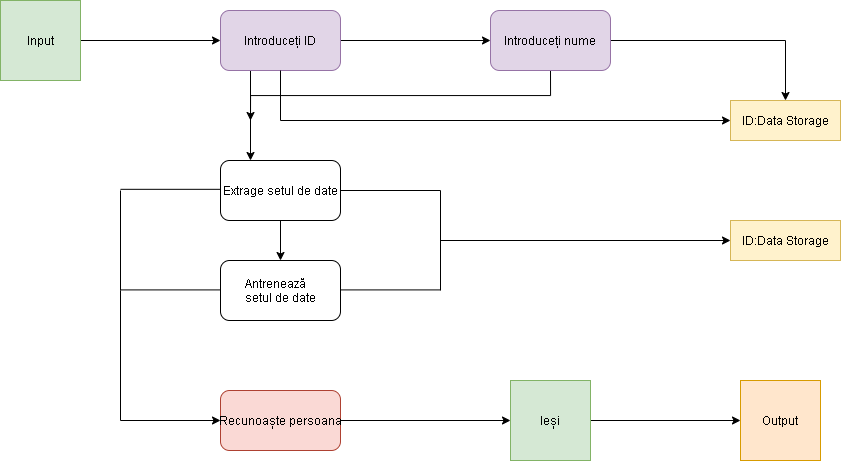

The diagram above was exported from draw.io. Its source (the exported page's mxGraphModel, read from the mxfile embedded in the PNG):
<mxGraphModel dx="1221" dy="714" grid="1" gridSize="10" guides="1" tooltips="1" connect="1" arrows="1" fold="1" page="1" pageScale="1" pageWidth="3300" pageHeight="4681" math="0" shadow="0">
  <root>
    <mxCell id="0" />
    <mxCell id="1" parent="0" />
    <mxCell id="ranwO_VToJFuJnhdaCHW-35" style="edgeStyle=orthogonalEdgeStyle;rounded=0;orthogonalLoop=1;jettySize=auto;html=1;" edge="1" parent="1" source="ranwO_VToJFuJnhdaCHW-26" target="ranwO_VToJFuJnhdaCHW-27">
      <mxGeometry relative="1" as="geometry" />
    </mxCell>
    <mxCell id="ranwO_VToJFuJnhdaCHW-26" value="Input" style="whiteSpace=wrap;html=1;aspect=fixed;fillColor=#d5e8d4;strokeColor=#82b366;" vertex="1" parent="1">
      <mxGeometry x="260" y="130" width="80" height="80" as="geometry" />
    </mxCell>
    <mxCell id="ranwO_VToJFuJnhdaCHW-36" style="edgeStyle=orthogonalEdgeStyle;rounded=0;orthogonalLoop=1;jettySize=auto;html=1;" edge="1" parent="1" source="ranwO_VToJFuJnhdaCHW-27" target="ranwO_VToJFuJnhdaCHW-28">
      <mxGeometry relative="1" as="geometry" />
    </mxCell>
    <mxCell id="ranwO_VToJFuJnhdaCHW-44" style="edgeStyle=orthogonalEdgeStyle;rounded=0;orthogonalLoop=1;jettySize=auto;html=1;exitX=0.25;exitY=1;exitDx=0;exitDy=0;entryX=0.25;entryY=0;entryDx=0;entryDy=0;" edge="1" parent="1" source="ranwO_VToJFuJnhdaCHW-27" target="ranwO_VToJFuJnhdaCHW-29">
      <mxGeometry relative="1" as="geometry" />
    </mxCell>
    <mxCell id="ranwO_VToJFuJnhdaCHW-27" value="Introduceți ID" style="rounded=1;whiteSpace=wrap;html=1;fillColor=#e1d5e7;strokeColor=#9673a6;" vertex="1" parent="1">
      <mxGeometry x="480" y="140" width="120" height="60" as="geometry" />
    </mxCell>
    <mxCell id="ranwO_VToJFuJnhdaCHW-37" style="edgeStyle=orthogonalEdgeStyle;rounded=0;orthogonalLoop=1;jettySize=auto;html=1;entryX=0.5;entryY=0;entryDx=0;entryDy=0;" edge="1" parent="1" source="ranwO_VToJFuJnhdaCHW-28" target="ranwO_VToJFuJnhdaCHW-33">
      <mxGeometry relative="1" as="geometry" />
    </mxCell>
    <mxCell id="ranwO_VToJFuJnhdaCHW-45" style="edgeStyle=orthogonalEdgeStyle;rounded=0;orthogonalLoop=1;jettySize=auto;html=1;exitX=0.5;exitY=1;exitDx=0;exitDy=0;" edge="1" parent="1" source="ranwO_VToJFuJnhdaCHW-28">
      <mxGeometry relative="1" as="geometry">
        <mxPoint x="510" y="250" as="targetPoint" />
      </mxGeometry>
    </mxCell>
    <mxCell id="ranwO_VToJFuJnhdaCHW-28" value="Introduceți&amp;nbsp;nume" style="rounded=1;whiteSpace=wrap;html=1;fillColor=#e1d5e7;strokeColor=#9673a6;" vertex="1" parent="1">
      <mxGeometry x="750" y="140" width="120" height="60" as="geometry" />
    </mxCell>
    <mxCell id="ranwO_VToJFuJnhdaCHW-59" style="edgeStyle=orthogonalEdgeStyle;rounded=0;orthogonalLoop=1;jettySize=auto;html=1;entryX=0.5;entryY=0;entryDx=0;entryDy=0;" edge="1" parent="1" source="ranwO_VToJFuJnhdaCHW-29" target="ranwO_VToJFuJnhdaCHW-30">
      <mxGeometry relative="1" as="geometry" />
    </mxCell>
    <mxCell id="ranwO_VToJFuJnhdaCHW-29" value="Extrage setul de date" style="rounded=1;whiteSpace=wrap;html=1;" vertex="1" parent="1">
      <mxGeometry x="480" y="290" width="120" height="60" as="geometry" />
    </mxCell>
    <mxCell id="ranwO_VToJFuJnhdaCHW-30" value="&lt;div style=&quot;text-align: left&quot;&gt;&lt;span style=&quot;background-color: rgb(255 , 255 , 255)&quot;&gt;&lt;font style=&quot;font-size: 12px&quot;&gt;Antrenează&lt;/font&gt;&lt;/span&gt;&lt;/div&gt;&lt;div style=&quot;text-align: left&quot;&gt;&lt;span&gt;setul de date&lt;/span&gt;&lt;span style=&quot;color: rgba(0 , 0 , 0 , 0) ; font-family: monospace ; font-size: 0px&quot;&gt;%3CmxGraphModel%3E%3Croot%3E%3CmxCell%20id%3D%220%22%2F%3E%3CmxCell%20id%3D%221%22%20parent%3D%220%22%2F%3E%3CmxCell%20id%3D%222%22%20value%3D%22Introduceti%20ID%22%20style%3D%22rounded%3D1%3BwhiteSpace%3Dwrap%3Bhtml%3D1%3B%22%20vertex%3D%221%22%20parent%3D%221%22%3E%3CmxGeometry%20x%3D%22480%22%20y%3D%22140%22%20width%3D%22120%22%20height%3D%2260%22%20as%3D%22geometry%22%2F%3E%3C%2FmxCell%3E%3CmxCell%20id%3D%223%22%20value%3D%22Introduceti%20nume%22%20style%3D%22rounded%3D1%3BwhiteSpace%3Dwrap%3Bhtml%3D1%3B%22%20vertex%3D%221%22%20parent%3D%221%22%3E%3CmxGeometry%20x%3D%22670%22%20y%3D%22140%22%20width%3D%22120%22%20height%3D%2260%22%20as%3D%22geometry%22%2F%3E%3C%2FmxCell%3E%3C%2Froot%3E%3C%2FmxGraphModel%3E&lt;/span&gt;&lt;br&gt;&lt;/div&gt;" style="rounded=1;whiteSpace=wrap;html=1;" vertex="1" parent="1">
      <mxGeometry x="480" y="390" width="120" height="60" as="geometry" />
    </mxCell>
    <mxCell id="ranwO_VToJFuJnhdaCHW-55" style="edgeStyle=orthogonalEdgeStyle;rounded=0;orthogonalLoop=1;jettySize=auto;html=1;" edge="1" parent="1" source="ranwO_VToJFuJnhdaCHW-31" target="ranwO_VToJFuJnhdaCHW-32">
      <mxGeometry relative="1" as="geometry" />
    </mxCell>
    <mxCell id="ranwO_VToJFuJnhdaCHW-31" value="Recunoaște&amp;nbsp;persoana" style="rounded=1;whiteSpace=wrap;html=1;fillColor=#fad9d5;strokeColor=#ae4132;" vertex="1" parent="1">
      <mxGeometry x="480" y="520" width="120" height="60" as="geometry" />
    </mxCell>
    <mxCell id="ranwO_VToJFuJnhdaCHW-57" style="edgeStyle=orthogonalEdgeStyle;rounded=0;orthogonalLoop=1;jettySize=auto;html=1;entryX=0;entryY=0.5;entryDx=0;entryDy=0;" edge="1" parent="1" source="ranwO_VToJFuJnhdaCHW-32" target="ranwO_VToJFuJnhdaCHW-56">
      <mxGeometry relative="1" as="geometry" />
    </mxCell>
    <mxCell id="ranwO_VToJFuJnhdaCHW-32" value="Ieși" style="whiteSpace=wrap;html=1;aspect=fixed;fillColor=#d5e8d4;strokeColor=#82b366;" vertex="1" parent="1">
      <mxGeometry x="770" y="510" width="80" height="80" as="geometry" />
    </mxCell>
    <mxCell id="ranwO_VToJFuJnhdaCHW-33" value="ID:Data Storage" style="rounded=0;whiteSpace=wrap;html=1;fillColor=#fff2cc;strokeColor=#d6b656;" vertex="1" parent="1">
      <mxGeometry x="990" y="230" width="110" height="40" as="geometry" />
    </mxCell>
    <mxCell id="ranwO_VToJFuJnhdaCHW-34" value="ID:Data Storage" style="rounded=0;whiteSpace=wrap;html=1;fillColor=#fff2cc;strokeColor=#d6b656;" vertex="1" parent="1">
      <mxGeometry x="990" y="350" width="110" height="40" as="geometry" />
    </mxCell>
    <mxCell id="ranwO_VToJFuJnhdaCHW-41" value="" style="endArrow=none;html=1;entryX=0.5;entryY=1;entryDx=0;entryDy=0;" edge="1" parent="1" target="ranwO_VToJFuJnhdaCHW-27">
      <mxGeometry width="50" height="50" relative="1" as="geometry">
        <mxPoint x="540" y="250" as="sourcePoint" />
        <mxPoint x="550" y="210" as="targetPoint" />
      </mxGeometry>
    </mxCell>
    <mxCell id="ranwO_VToJFuJnhdaCHW-42" value="" style="endArrow=classic;html=1;entryX=0;entryY=0.5;entryDx=0;entryDy=0;" edge="1" parent="1" target="ranwO_VToJFuJnhdaCHW-33">
      <mxGeometry width="50" height="50" relative="1" as="geometry">
        <mxPoint x="540" y="250" as="sourcePoint" />
        <mxPoint x="630" y="210" as="targetPoint" />
      </mxGeometry>
    </mxCell>
    <mxCell id="ranwO_VToJFuJnhdaCHW-46" value="" style="endArrow=none;html=1;exitX=1;exitY=0.5;exitDx=0;exitDy=0;" edge="1" parent="1" source="ranwO_VToJFuJnhdaCHW-29">
      <mxGeometry width="50" height="50" relative="1" as="geometry">
        <mxPoint x="640" y="350" as="sourcePoint" />
        <mxPoint x="700" y="320" as="targetPoint" />
      </mxGeometry>
    </mxCell>
    <mxCell id="ranwO_VToJFuJnhdaCHW-47" value="" style="endArrow=none;html=1;exitX=1;exitY=0.5;exitDx=0;exitDy=0;" edge="1" parent="1">
      <mxGeometry width="50" height="50" relative="1" as="geometry">
        <mxPoint x="600" y="419.40999999999997" as="sourcePoint" />
        <mxPoint x="700" y="419.40999999999997" as="targetPoint" />
      </mxGeometry>
    </mxCell>
    <mxCell id="ranwO_VToJFuJnhdaCHW-48" value="" style="endArrow=none;html=1;" edge="1" parent="1">
      <mxGeometry width="50" height="50" relative="1" as="geometry">
        <mxPoint x="700" y="420" as="sourcePoint" />
        <mxPoint x="700" y="320" as="targetPoint" />
      </mxGeometry>
    </mxCell>
    <mxCell id="ranwO_VToJFuJnhdaCHW-49" value="" style="endArrow=none;html=1;exitX=1;exitY=0.5;exitDx=0;exitDy=0;" edge="1" parent="1">
      <mxGeometry width="50" height="50" relative="1" as="geometry">
        <mxPoint x="380" y="318.82" as="sourcePoint" />
        <mxPoint x="480" y="318.82" as="targetPoint" />
      </mxGeometry>
    </mxCell>
    <mxCell id="ranwO_VToJFuJnhdaCHW-50" value="" style="endArrow=none;html=1;" edge="1" parent="1">
      <mxGeometry width="50" height="50" relative="1" as="geometry">
        <mxPoint x="380" y="420" as="sourcePoint" />
        <mxPoint x="380" y="320" as="targetPoint" />
      </mxGeometry>
    </mxCell>
    <mxCell id="ranwO_VToJFuJnhdaCHW-51" value="" style="endArrow=none;html=1;exitX=1;exitY=0.5;exitDx=0;exitDy=0;" edge="1" parent="1">
      <mxGeometry width="50" height="50" relative="1" as="geometry">
        <mxPoint x="380" y="419.40999999999985" as="sourcePoint" />
        <mxPoint x="480" y="419.40999999999985" as="targetPoint" />
      </mxGeometry>
    </mxCell>
    <mxCell id="ranwO_VToJFuJnhdaCHW-52" value="" style="endArrow=none;html=1;" edge="1" parent="1">
      <mxGeometry width="50" height="50" relative="1" as="geometry">
        <mxPoint x="380" y="550" as="sourcePoint" />
        <mxPoint x="380" y="420" as="targetPoint" />
      </mxGeometry>
    </mxCell>
    <mxCell id="ranwO_VToJFuJnhdaCHW-54" value="" style="endArrow=classic;html=1;entryX=0;entryY=0.5;entryDx=0;entryDy=0;" edge="1" parent="1" target="ranwO_VToJFuJnhdaCHW-31">
      <mxGeometry width="50" height="50" relative="1" as="geometry">
        <mxPoint x="380" y="550" as="sourcePoint" />
        <mxPoint x="430" y="500" as="targetPoint" />
      </mxGeometry>
    </mxCell>
    <mxCell id="ranwO_VToJFuJnhdaCHW-56" value="Output" style="whiteSpace=wrap;html=1;aspect=fixed;fillColor=#ffe6cc;strokeColor=#d79b00;" vertex="1" parent="1">
      <mxGeometry x="1000" y="510" width="80" height="80" as="geometry" />
    </mxCell>
    <mxCell id="ranwO_VToJFuJnhdaCHW-58" value="" style="endArrow=classic;html=1;entryX=0;entryY=0.5;entryDx=0;entryDy=0;" edge="1" parent="1" target="ranwO_VToJFuJnhdaCHW-34">
      <mxGeometry width="50" height="50" relative="1" as="geometry">
        <mxPoint x="700" y="370" as="sourcePoint" />
        <mxPoint x="980" y="370" as="targetPoint" />
      </mxGeometry>
    </mxCell>
  </root>
</mxGraphModel>